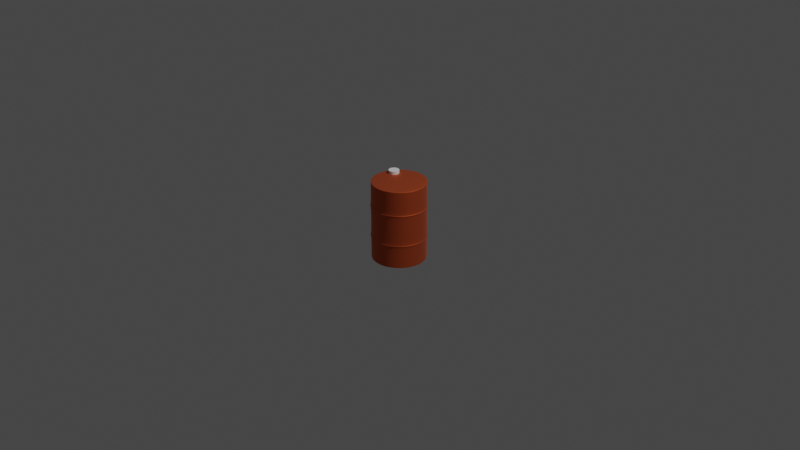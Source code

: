 # Source: NotSoExplosiveBarrel.blend  (saved by Blender 2.83.19; exported with 4.5.12 LTS)
import bpy
from mathutils import Matrix  # noqa: F401  (used for matrix-valued properties, if any)

bpy.ops.wm.read_factory_settings(use_empty=True)
scene = bpy.context.scene
scene.name = 'Scene'

# ---- collections
col_collection = bpy.data.collections.new('Collection'); scene.collection.children.link(col_collection)

# ---- materials (node trees are filled in below, after node groups)
mat_material = bpy.data.materials.new('Material')
mat_material.alpha_threshold = 0.0
mat_material.use_transparent_shadow = False
mat_material.line_color = (0.0, 0.0, 0.0, 1.0)

# ---- material node trees
mat_material.use_nodes = True; mat_material.node_tree.nodes.clear()
_N = mat_material.node_tree.nodes; _L = mat_material.node_tree.links
n0 = _N.new('ShaderNodeOutputMaterial'); n0.name = 'Material Output'; n0.location = (300, 300)
n1 = _N.new('ShaderNodeBsdfPrincipled'); n1.name = 'Principled BSDF'; n1.location = (10, 300)
n1.distribution = 'GGX'
n1.subsurface_method = 'BURLEY'
n1.inputs[0].default_value = (0.8, 0.1338, 0.03768, 1.0)
n1.inputs[1].default_value = 1.0
n1.inputs[2].default_value = 0.675
n1.inputs[3].default_value = 1.45
n1.inputs[13].default_value = 0.975
n1.inputs[20].default_value = 0.0
n1.inputs[24].default_value = 0.06
n1.inputs[27].default_value = (0.0, 0.0, 0.0, 1.0)
n1.inputs[28].default_value = 1.0
_L.new(n1.outputs[0], n0.inputs[0])
n0.is_active_output = True

# ---- world
world_world = bpy.data.worlds.new('World'); scene.world = world_world
world_world.use_nodes = True; world_world.node_tree.nodes.clear()
_N = world_world.node_tree.nodes; _L = world_world.node_tree.links
n0 = _N.new('ShaderNodeOutputWorld'); n0.name = 'World Output'; n0.location = (300, 300)
n1 = _N.new('ShaderNodeBackground'); n1.name = 'Background'; n1.location = (10, 300)
n1.inputs[0].default_value = (0.05088, 0.05088, 0.05088, 1.0)
_L.new(n1.outputs[0], n0.inputs[0])
n0.is_active_output = True
world_world.color = (0.05088, 0.05088, 0.05088)
world_world.use_sun_shadow = False
world_world.sun_shadow_jitter_overblur = 0.0

# ---- cameras
cam_camera = bpy.data.cameras.new('Camera')
cam_camera.clip_end = 100.0
cam_camera.ortho_scale = 7.314

# ---- lights
light_light = bpy.data.lights.new('Light', 'POINT')
light_light.transmission_factor = 0.0
light_light.energy = 1000.0
light_light.shadow_soft_size = 0.1
light_light.shadow_maximum_resolution = 0.006
light_light.use_absolute_resolution = True

# ---- meshes
me_cylinder = bpy.data.meshes.new('Cylinder')
me_cylinder.from_pydata([(0.0, 1.0, -1.0), (0.0, 1.0, 1.0), (0.1951, 0.9808, -1.0), (0.1951, 0.9808, 1.0), (0.3827, 0.9239, -1.0), (0.3827, 0.9239, 1.0), (0.5556, 0.8315, -1.0), (0.5556, 0.8315, 1.0), (0.7071, 0.7071, -1.0), (0.7071, 0.7071, 1.0), (0.8315, 0.5556, -1.0), (0.8315, 0.5556, 1.0), (0.9239, 0.3827, -1.0), (0.9239, 0.3827, 1.0), (0.9808, 0.1951, -1.0), (0.9808, 0.1951, 1.0), (1.0, 7.55e-08, -1.0), (1.0, 7.55e-08, 1.0), (0.9808, -0.1951, -1.0), (0.9808, -0.1951, 1.0), (0.9239, -0.3827, -1.0), (0.9239, -0.3827, 1.0), (0.8315, -0.5556, -1.0), (0.8315, -0.5556, 1.0), (0.7071, -0.7071, -1.0), (0.7071, -0.7071, 1.0), (0.5556, -0.8315, -1.0), (0.5556, -0.8315, 1.0), (0.3827, -0.9239, -1.0), (0.3827, -0.9239, 1.0), (0.1951, -0.9808, -1.0), (0.1951, -0.9808, 1.0), (-3.258e-07, -1.0, -1.0), (-3.258e-07, -1.0, 1.0), (-0.1951, -0.9808, -1.0), (-0.1951, -0.9808, 1.0), (-0.3827, -0.9239, -1.0), (-0.3827, -0.9239, 1.0), (-0.5556, -0.8315, -1.0), (-0.5556, -0.8315, 1.0), (-0.7071, -0.7071, -1.0), (-0.7071, -0.7071, 1.0), (-0.8315, -0.5556, -1.0), (-0.8315, -0.5556, 1.0), (-0.9239, -0.3827, -1.0), (-0.9239, -0.3827, 1.0), (-0.9808, -0.1951, -1.0), (-0.9808, -0.1951, 1.0), (-1.0, 9.656e-07, -1.0), (-1.0, 9.656e-07, 1.0), (-0.9808, 0.1951, -1.0), (-0.9808, 0.1951, 1.0), (-0.9239, 0.3827, -1.0), (-0.9239, 0.3827, 1.0), (-0.8315, 0.5556, -1.0), (-0.8315, 0.5556, 1.0), (-0.7071, 0.7071, -1.0), (-0.7071, 0.7071, 1.0), (-0.5556, 0.8315, -1.0), (-0.5556, 0.8315, 1.0), (-0.3827, 0.9239, -1.0), (-0.3827, 0.9239, 1.0), (-0.1951, 0.9808, -1.0), (-0.1951, 0.9808, 1.0), (0.0, 1.0, 0.9793), (0.1951, 0.9808, 0.9793), (0.3827, 0.9239, 0.9793), (0.5556, 0.8315, 0.9793), (0.7071, 0.7071, 0.9793), (0.8315, 0.5556, 0.9793), (0.9239, 0.3827, 0.9793), (0.9808, 0.1951, 0.9793), (1.0, 7.55e-08, 0.9793), (0.9808, -0.1951, 0.9793), (0.9239, -0.3827, 0.9793), (0.8315, -0.5556, 0.9793), (0.7071, -0.7071, 0.9793), (0.5556, -0.8315, 0.9793), (0.3827, -0.9239, 0.9793), (0.1951, -0.9808, 0.9793), (-3.258e-07, -1.0, 0.9793), (-0.1951, -0.9808, 0.9793), (-0.3827, -0.9239, 0.9793), (-0.5556, -0.8315, 0.9793), (-0.7071, -0.7071, 0.9793), (-0.8315, -0.5556, 0.9793), (-0.9239, -0.3827, 0.9793), (-0.9808, -0.1951, 0.9793), (-1.0, 9.656e-07, 0.9793), (-0.9808, 0.1951, 0.9793), (-0.9239, 0.3827, 0.9793), (-0.8315, 0.5556, 0.9793), (-0.7071, 0.7071, 0.9793), (-0.5556, 0.8315, 0.9793), (-0.3827, 0.9239, 0.9793), (-0.1951, 0.9808, 0.9793), (0.1951, 0.9808, -0.9665), (0.3827, 0.9239, -0.9665), (0.5556, 0.8315, -0.9665), (0.7071, 0.7071, -0.9665), (0.8315, 0.5556, -0.9665), (0.9239, 0.3827, -0.9665), (0.9808, 0.1951, -0.9665), (1.0, 7.55e-08, -0.9665), (0.9808, -0.1951, -0.9665), (0.9239, -0.3827, -0.9665), (0.8315, -0.5556, -0.9665), (0.7071, -0.7071, -0.9665), (0.5556, -0.8315, -0.9665), (0.3827, -0.9239, -0.9665), (0.1951, -0.9808, -0.9665), (-3.258e-07, -1.0, -0.9665), (-0.1951, -0.9808, -0.9665), (-0.3827, -0.9239, -0.9665), (-0.5556, -0.8315, -0.9665), (-0.7071, -0.7071, -0.9665), (-0.8315, -0.5556, -0.9665), (-0.9239, -0.3827, -0.9665), (-0.9808, -0.1951, -0.9665), (-1.0, 9.656e-07, -0.9665), (-0.9808, 0.1951, -0.9665), (-0.9239, 0.3827, -0.9665), (-0.8315, 0.5556, -0.9665), (-0.7071, 0.7071, -0.9665), (-0.5556, 0.8315, -0.9665), (-0.3827, 0.9239, -0.9665), (-0.1951, 0.9808, -0.9665), (0.0, 1.0, -0.9665), (0.0, 1.0, 0.9793), (0.1951, 0.9808, 0.9793), (0.3827, 0.9239, 0.9793), (0.5556, 0.8315, 0.9793), (0.7071, 0.7071, 0.9793), (0.8315, 0.5556, 0.9793), (0.9239, 0.3827, 0.9793), (0.9808, 0.1951, 0.9793), (1.0, 7.55e-08, 0.9793), (0.9808, -0.1951, 0.9793), (0.9239, -0.3827, 0.9793), (0.8315, -0.5556, 0.9793), (0.7071, -0.7071, 0.9793), (0.5556, -0.8315, 0.9793), (0.3827, -0.9239, 0.9793), (0.1951, -0.9808, 0.9793), (-3.258e-07, -1.0, 0.9793), (-0.1951, -0.9808, 0.9793), (-0.3827, -0.9239, 0.9793), (-0.5556, -0.8315, 0.9793), (-0.7071, -0.7071, 0.9793), (-0.8315, -0.5556, 0.9793), (-0.9239, -0.3827, 0.9793), (-0.9808, -0.1951, 0.9793), (-1.0, 9.656e-07, 0.9793), (-0.9808, 0.1951, 0.9793), (-0.9239, 0.3827, 0.9793), (-0.8315, 0.5556, 0.9793), (-0.7071, 0.7071, 0.9793), (-0.5556, 0.8315, 0.9793), (-0.3827, 0.9239, 0.9793), (-0.1951, 0.9808, 0.9793), (0.1951, 0.9808, -0.9665), (0.3827, 0.9239, -0.9665), (0.5556, 0.8315, -0.9665), (0.7071, 0.7071, -0.9665), (0.8315, 0.5556, -0.9665), (0.9239, 0.3827, -0.9665), (0.9808, 0.1951, -0.9665), (1.0, 7.55e-08, -0.9665), (0.9808, -0.1951, -0.9665), (0.9239, -0.3827, -0.9665), (0.8315, -0.5556, -0.9665), (0.7071, -0.7071, -0.9665), (0.5556, -0.8315, -0.9665), (0.3827, -0.9239, -0.9665), (0.1951, -0.9808, -0.9665), (-3.258e-07, -1.0, -0.9665), (-0.1951, -0.9808, -0.9665), (-0.3827, -0.9239, -0.9665), (-0.5556, -0.8315, -0.9665), (-0.7071, -0.7071, -0.9665), (-0.8315, -0.5556, -0.9665), (-0.9239, -0.3827, -0.9665), (-0.9808, -0.1951, -0.9665), (-1.0, 9.656e-07, -0.9665), (-0.9808, 0.1951, -0.9665), (-0.9239, 0.3827, -0.9665), (-0.8315, 0.5556, -0.9665), (-0.7071, 0.7071, -0.9665), (-0.5556, 0.8315, -0.9665), (-0.3827, 0.9239, -0.9665), (-0.1951, 0.9808, -0.9665), (0.0, 1.0, -0.9665), (0.0, 1.0, 0.3687), (0.1951, 0.9808, 0.3687), (0.3827, 0.9239, 0.3687), (0.5556, 0.8315, 0.3687), (0.7071, 0.7071, 0.3687), (0.8315, 0.5556, 0.3687), (0.9239, 0.3827, 0.3687), (0.9808, 0.1951, 0.3687), (1.0, 7.55e-08, 0.3687), (0.9808, -0.1951, 0.3687), (0.9239, -0.3827, 0.3687), (0.8315, -0.5556, 0.3687), (0.7071, -0.7071, 0.3687), (0.5556, -0.8315, 0.3687), (0.3827, -0.9239, 0.3687), (0.1951, -0.9808, 0.3687), (-3.258e-07, -1.0, 0.3687), (-0.1951, -0.9808, 0.3687), (-0.3827, -0.9239, 0.3687), (-0.5556, -0.8315, 0.3687), (-0.7071, -0.7071, 0.3687), (-0.8315, -0.5556, 0.3687), (-0.9239, -0.3827, 0.3687), (-0.9808, -0.1951, 0.3687), (-1.0, 9.656e-07, 0.3687), (-0.9808, 0.1951, 0.3687), (-0.9239, 0.3827, 0.3687), (-0.8315, 0.5556, 0.3687), (-0.7071, 0.7071, 0.3687), (-0.5556, 0.8315, 0.3687), (-0.3827, 0.9239, 0.3687), (-0.1951, 0.9808, 0.3687), (0.1951, 0.9808, -0.4203), (0.3827, 0.9239, -0.4203), (0.5556, 0.8315, -0.4203), (0.7071, 0.7071, -0.4203), (0.8315, 0.5556, -0.4203), (0.9239, 0.3827, -0.4203), (0.9808, 0.1951, -0.4203), (1.0, 7.55e-08, -0.4203), (0.9808, -0.1951, -0.4203), (0.9239, -0.3827, -0.4203), (0.8315, -0.5556, -0.4203), (0.7071, -0.7071, -0.4203), (0.5556, -0.8315, -0.4203), (0.3827, -0.9239, -0.4203), (0.1951, -0.9808, -0.4203), (-3.258e-07, -1.0, -0.4203), (-0.1951, -0.9808, -0.4203), (-0.3827, -0.9239, -0.4203), (-0.5556, -0.8315, -0.4203), (-0.7071, -0.7071, -0.4203), (-0.8315, -0.5556, -0.4203), (-0.9239, -0.3827, -0.4203), (-0.9808, -0.1951, -0.4203), (-1.0, 9.656e-07, -0.4203), (-0.9808, 0.1951, -0.4203), (-0.9239, 0.3827, -0.4203), (-0.8315, 0.5556, -0.4203), (-0.7071, 0.7071, -0.4203), (-0.5556, 0.8315, -0.4203), (-0.3827, 0.9239, -0.4203), (-0.1951, 0.9808, -0.4203), (0.0, 1.0, -0.4203), (0.0, 1.0, 0.3884), (0.1951, 0.9808, 0.3884), (0.3827, 0.9239, 0.3884), (0.5556, 0.8315, 0.3884), (0.7071, 0.7071, 0.3884), (0.8315, 0.5556, 0.3884), (0.9239, 0.3827, 0.3884), (0.9808, 0.1951, 0.3884), (1.0, 7.55e-08, 0.3884), (0.9808, -0.1951, 0.3884), (0.9239, -0.3827, 0.3884), (0.8315, -0.5556, 0.3884), (0.7071, -0.7071, 0.3884), (0.5556, -0.8315, 0.3884), (0.3827, -0.9239, 0.3884), (0.1951, -0.9808, 0.3884), (-3.258e-07, -1.0, 0.3884), (-0.1951, -0.9808, 0.3884), (-0.3827, -0.9239, 0.3884), (-0.5556, -0.8315, 0.3884), (-0.7071, -0.7071, 0.3884), (-0.8315, -0.5556, 0.3884), (-0.9239, -0.3827, 0.3884), (-0.9808, -0.1951, 0.3884), (-1.0, 9.656e-07, 0.3884), (-0.9808, 0.1951, 0.3884), (-0.9239, 0.3827, 0.3884), (-0.8315, 0.5556, 0.3884), (-0.7071, 0.7071, 0.3884), (-0.5556, 0.8315, 0.3884), (-0.3827, 0.9239, 0.3884), (-0.1951, 0.9808, 0.3884), (0.0, 1.0, -0.3923), (0.1951, 0.9808, -0.3923), (0.3827, 0.9239, -0.3923), (0.5556, 0.8315, -0.3923), (0.7071, 0.7071, -0.3923), (0.8315, 0.5556, -0.3923), (0.9239, 0.3827, -0.3923), (0.9808, 0.1951, -0.3923), (1.0, 7.55e-08, -0.3923), (0.9808, -0.1951, -0.3923), (0.9239, -0.3827, -0.3923), (0.8315, -0.5556, -0.3923), (0.7071, -0.7071, -0.3923), (0.5556, -0.8315, -0.3923), (0.3827, -0.9239, -0.3923), (0.1951, -0.9808, -0.3923), (-3.258e-07, -1.0, -0.3923), (-0.1951, -0.9808, -0.3923), (-0.3827, -0.9239, -0.3923), (-0.5556, -0.8315, -0.3923), (-0.7071, -0.7071, -0.3923), (-0.8315, -0.5556, -0.3923), (-0.9239, -0.3827, -0.3923), (-0.9808, -0.1951, -0.3923), (-1.0, 9.656e-07, -0.3923), (-0.9808, 0.1951, -0.3923), (-0.9239, 0.3827, -0.3923), (-0.8315, 0.5556, -0.3923), (-0.7071, 0.7071, -0.3923), (-0.5556, 0.8315, -0.3923), (-0.3827, 0.9239, -0.3923), (-0.1951, 0.9808, -0.3923), (0.2, 1.006, -0.3919), (0.2, 1.006, -0.4206), (0.3923, 0.9472, -0.3919), (0.3923, 0.9472, -0.4206), (0.5696, 0.8524, -0.3919), (0.5696, 0.8524, -0.4206), (0.7249, 0.7249, -0.3919), (0.7249, 0.7249, -0.4206), (0.8524, 0.5696, -0.3919), (0.8524, 0.5696, -0.4206), (0.9472, 0.3923, -0.3919), (0.9472, 0.3923, -0.4206), (1.006, 0.2, -0.3919), (1.006, 0.2, -0.4206), (1.025, 6.984e-08, -0.3919), (1.025, 6.984e-08, -0.4206), (1.006, -0.2, -0.3919), (1.006, -0.2, -0.4206), (0.9472, -0.3923, -0.3919), (0.9472, -0.3923, -0.4206), (0.8524, -0.5696, -0.3919), (0.8524, -0.5696, -0.4206), (0.7249, -0.7249, -0.3919), (0.7249, -0.7249, -0.4206), (0.5696, -0.8524, -0.3919), (0.5696, -0.8524, -0.4206), (0.3923, -0.9472, -0.3919), (0.3923, -0.9472, -0.4206), (0.2, -1.006, -0.3919), (0.2, -1.006, -0.4206), (-3.353e-07, -1.025, -0.3919), (-3.353e-07, -1.025, -0.4206), (-0.2, -1.006, -0.3919), (-0.2, -1.006, -0.4206), (-0.3923, -0.9472, -0.3919), (-0.3923, -0.9472, -0.4206), (-0.5696, -0.8524, -0.3919), (-0.5696, -0.8524, -0.4206), (-0.7249, -0.7249, -0.3919), (-0.7249, -0.7249, -0.4206), (-0.8524, -0.5696, -0.3919), (-0.8524, -0.5696, -0.4206), (-0.9472, -0.3923, -0.3919), (-0.9472, -0.3923, -0.4206), (-1.006, -0.2, -0.3919), (-1.006, -0.2, -0.4206), (-1.025, 9.824e-07, -0.3919), (-1.025, 9.824e-07, -0.4206), (-1.006, 0.2, -0.3919), (-1.006, 0.2, -0.4206), (-0.9472, 0.3923, -0.3919), (-0.9472, 0.3923, -0.4206), (-0.8524, 0.5696, -0.3919), (-0.8524, 0.5696, -0.4206), (-0.7249, 0.7249, -0.3919), (-0.7249, 0.7249, -0.4206), (-0.5696, 0.8524, -0.3919), (-0.5696, 0.8524, -0.4206), (-0.3923, 0.9472, -0.3919), (-0.3923, 0.9472, -0.4206), (-0.2, 1.006, -0.3919), (-0.2, 1.006, -0.4206), (-1.232e-09, 1.025, -0.4206), (-1.232e-09, 1.025, -0.3919), (0.1996, 1.004, 0.3886), (0.1996, 1.004, 0.3685), (0.3916, 0.9454, 0.3886), (0.3916, 0.9454, 0.3685), (0.5685, 0.8509, 0.3886), (0.5685, 0.8509, 0.3685), (0.7236, 0.7236, 0.3886), (0.7236, 0.7236, 0.3685), (0.8509, 0.5685, 0.3886), (0.8509, 0.5685, 0.3685), (0.9454, 0.3916, 0.3886), (0.9454, 0.3916, 0.3685), (1.004, 0.1996, 0.3886), (1.004, 0.1996, 0.3685), (1.023, 7.027e-08, 0.3886), (1.023, 7.027e-08, 0.3685), (1.004, -0.1996, 0.3886), (1.004, -0.1996, 0.3685), (0.9454, -0.3916, 0.3886), (0.9454, -0.3916, 0.3685), (0.8509, -0.5685, 0.3886), (0.8509, -0.5685, 0.3685), (0.7236, -0.7236, 0.3886), (0.7236, -0.7236, 0.3685), (0.5685, -0.8509, 0.3886), (0.5685, -0.8509, 0.3685), (0.3916, -0.9454, 0.3886), (0.3916, -0.9454, 0.3685), (0.1996, -1.004, 0.3886), (0.1996, -1.004, 0.3685), (-3.346e-07, -1.023, 0.3886), (-3.346e-07, -1.023, 0.3685), (-0.1996, -1.004, 0.3886), (-0.1996, -1.004, 0.3685), (-0.3916, -0.9454, 0.3886), (-0.3916, -0.9454, 0.3685), (-0.5685, -0.8509, 0.3886), (-0.5685, -0.8509, 0.3685), (-0.7236, -0.7236, 0.3886), (-0.7236, -0.7236, 0.3685), (-0.8509, -0.5685, 0.3886), (-0.8509, -0.5685, 0.3685), (-0.9454, -0.3916, 0.3886), (-0.9454, -0.3916, 0.3685), (-1.004, -0.1996, 0.3886), (-1.004, -0.1996, 0.3685), (-1.023, 9.811e-07, 0.3886), (-1.023, 9.811e-07, 0.3685), (-1.004, 0.1996, 0.3886), (-1.004, 0.1996, 0.3685), (-0.9454, 0.3916, 0.3886), (-0.9454, 0.3916, 0.3685), (-0.8509, 0.5685, 0.3886), (-0.8509, 0.5685, 0.3685), (-0.7236, 0.7236, 0.3886), (-0.7236, 0.7236, 0.3685), (-0.5685, 0.8509, 0.3886), (-0.5685, 0.8509, 0.3685), (-0.3916, 0.9454, 0.3886), (-0.3916, 0.9454, 0.3685), (-0.1996, 1.004, 0.3886), (-0.1996, 1.004, 0.3685), (-1.14e-09, 1.023, 0.3685), (-1.14e-09, 1.023, 0.3886)], [], [(64, 1, 3, 65), (65, 3, 5, 66), (66, 5, 7, 67), (67, 7, 9, 68), (68, 9, 11, 69), (69, 11, 13, 70), (70, 13, 15, 71), (71, 15, 17, 72), (72, 17, 19, 73), (73, 19, 21, 74), (74, 21, 23, 75), (75, 23, 25, 76), (76, 25, 27, 77), (77, 27, 29, 78), (78, 29, 31, 79), (79, 31, 33, 80), (80, 33, 35, 81), (81, 35, 37, 82), (82, 37, 39, 83), (83, 39, 41, 84), (84, 41, 43, 85), (85, 43, 45, 86), (86, 45, 47, 87), (87, 47, 49, 88), (88, 49, 51, 89), (89, 51, 53, 90), (90, 53, 55, 91), (91, 55, 57, 92), (92, 57, 59, 93), (93, 59, 61, 94), (3, 1, 63, 61, 59, 57, 55, 53, 51, 49, 47, 45, 43, 41, 39, 37, 35, 33, 31, 29, 27, 25, 23, 21, 19, 17, 15, 13, 11, 9, 7, 5), (94, 61, 63, 95), (95, 63, 1, 64), (0, 2, 4, 6, 8, 10, 12, 14, 16, 18, 20, 22, 24, 26, 28, 30, 32, 34, 36, 38, 40, 42, 44, 46, 48, 50, 52, 54, 56, 58, 60, 62), (159, 95, 64, 128), (158, 94, 95, 159), (157, 93, 94, 158), (156, 92, 93, 157), (155, 91, 92, 156), (154, 90, 91, 155), (153, 89, 90, 154), (152, 88, 89, 153), (151, 87, 88, 152), (150, 86, 87, 151), (149, 85, 86, 150), (148, 84, 85, 149), (147, 83, 84, 148), (146, 82, 83, 147), (145, 81, 82, 146), (144, 80, 81, 145), (143, 79, 80, 144), (142, 78, 79, 143), (141, 77, 78, 142), (140, 76, 77, 141), (139, 75, 76, 140), (138, 74, 75, 139), (137, 73, 74, 138), (136, 72, 73, 137), (135, 71, 72, 136), (134, 70, 71, 135), (133, 69, 70, 134), (132, 68, 69, 133), (131, 67, 68, 132), (130, 66, 67, 131), (129, 65, 66, 130), (128, 64, 65, 129), (0, 127, 96, 2), (2, 96, 97, 4), (4, 97, 98, 6), (6, 98, 99, 8), (8, 99, 100, 10), (10, 100, 101, 12), (12, 101, 102, 14), (14, 102, 103, 16), (16, 103, 104, 18), (18, 104, 105, 20), (20, 105, 106, 22), (22, 106, 107, 24), (24, 107, 108, 26), (26, 108, 109, 28), (28, 109, 110, 30), (30, 110, 111, 32), (32, 111, 112, 34), (34, 112, 113, 36), (36, 113, 114, 38), (38, 114, 115, 40), (40, 115, 116, 42), (42, 116, 117, 44), (44, 117, 118, 46), (46, 118, 119, 48), (48, 119, 120, 50), (50, 120, 121, 52), (52, 121, 122, 54), (54, 122, 123, 56), (56, 123, 124, 58), (58, 124, 125, 60), (60, 125, 126, 62), (62, 126, 127, 0), (256, 128, 129, 257), (257, 129, 130, 258), (258, 130, 131, 259), (259, 131, 132, 260), (260, 132, 133, 261), (261, 133, 134, 262), (262, 134, 135, 263), (263, 135, 136, 264), (264, 136, 137, 265), (265, 137, 138, 266), (266, 138, 139, 267), (267, 139, 140, 268), (268, 140, 141, 269), (269, 141, 142, 270), (270, 142, 143, 271), (271, 143, 144, 272), (272, 144, 145, 273), (273, 145, 146, 274), (274, 146, 147, 275), (275, 147, 148, 276), (276, 148, 149, 277), (277, 149, 150, 278), (278, 150, 151, 279), (279, 151, 152, 280), (280, 152, 153, 281), (281, 153, 154, 282), (282, 154, 155, 283), (283, 155, 156, 284), (284, 156, 157, 285), (285, 157, 158, 286), (286, 158, 159, 287), (287, 159, 128, 256), (126, 190, 191, 127), (125, 189, 190, 126), (124, 188, 189, 125), (123, 187, 188, 124), (122, 186, 187, 123), (121, 185, 186, 122), (120, 184, 185, 121), (119, 183, 184, 120), (118, 182, 183, 119), (117, 181, 182, 118), (116, 180, 181, 117), (115, 179, 180, 116), (114, 178, 179, 115), (113, 177, 178, 114), (112, 176, 177, 113), (111, 175, 176, 112), (110, 174, 175, 111), (109, 173, 174, 110), (108, 172, 173, 109), (107, 171, 172, 108), (106, 170, 171, 107), (105, 169, 170, 106), (104, 168, 169, 105), (103, 167, 168, 104), (102, 166, 167, 103), (101, 165, 166, 102), (100, 164, 165, 101), (99, 163, 164, 100), (98, 162, 163, 99), (97, 161, 162, 98), (96, 160, 161, 97), (127, 191, 160, 96), (319, 223, 192, 288), (318, 222, 223, 319), (317, 221, 222, 318), (316, 220, 221, 317), (315, 219, 220, 316), (314, 218, 219, 315), (313, 217, 218, 314), (312, 216, 217, 313), (311, 215, 216, 312), (310, 214, 215, 311), (309, 213, 214, 310), (308, 212, 213, 309), (307, 211, 212, 308), (306, 210, 211, 307), (305, 209, 210, 306), (304, 208, 209, 305), (303, 207, 208, 304), (302, 206, 207, 303), (301, 205, 206, 302), (300, 204, 205, 301), (299, 203, 204, 300), (298, 202, 203, 299), (297, 201, 202, 298), (296, 200, 201, 297), (295, 199, 200, 296), (294, 198, 199, 295), (293, 197, 198, 294), (292, 196, 197, 293), (291, 195, 196, 292), (290, 194, 195, 291), (289, 193, 194, 290), (288, 192, 193, 289), (191, 255, 224, 160), (160, 224, 225, 161), (161, 225, 226, 162), (162, 226, 227, 163), (163, 227, 228, 164), (164, 228, 229, 165), (165, 229, 230, 166), (166, 230, 231, 167), (167, 231, 232, 168), (168, 232, 233, 169), (169, 233, 234, 170), (170, 234, 235, 171), (171, 235, 236, 172), (172, 236, 237, 173), (173, 237, 238, 174), (174, 238, 239, 175), (175, 239, 240, 176), (176, 240, 241, 177), (177, 241, 242, 178), (178, 242, 243, 179), (179, 243, 244, 180), (180, 244, 245, 181), (181, 245, 246, 182), (182, 246, 247, 183), (183, 247, 248, 184), (184, 248, 249, 185), (185, 249, 250, 186), (186, 250, 251, 187), (187, 251, 252, 188), (188, 252, 253, 189), (189, 253, 254, 190), (190, 254, 255, 191), (256, 257, 384, 447), (283, 284, 438, 436), (223, 222, 443, 445), (197, 196, 391, 393), (257, 258, 386, 384), (284, 285, 440, 438), (192, 223, 445, 446), (198, 197, 393, 395), (258, 259, 388, 386), (285, 286, 442, 440), (199, 198, 395, 397), (259, 260, 390, 388), (286, 287, 444, 442), (200, 199, 397, 399), (260, 261, 392, 390), (287, 256, 447, 444), (201, 200, 399, 401), (261, 262, 394, 392), (202, 201, 401, 403), (262, 263, 396, 394), (203, 202, 403, 405), (263, 264, 398, 396), (204, 203, 405, 407), (264, 265, 400, 398), (205, 204, 407, 409), (265, 266, 402, 400), (206, 205, 409, 411), (266, 267, 404, 402), (207, 206, 411, 413), (267, 268, 406, 404), (208, 207, 413, 415), (268, 269, 408, 406), (311, 312, 366, 364), (243, 242, 357, 359), (310, 311, 364, 362), (242, 241, 355, 357), (309, 310, 362, 360), (241, 240, 353, 355), (308, 309, 360, 358), (240, 239, 351, 353), (307, 308, 358, 356), (239, 238, 349, 351), (306, 307, 356, 354), (238, 237, 347, 349), (305, 306, 354, 352), (304, 305, 352, 350), (237, 236, 345, 347), (303, 304, 350, 348), (236, 235, 343, 345), (302, 303, 348, 346), (235, 234, 341, 343), (301, 302, 346, 344), (234, 233, 339, 341), (300, 301, 344, 342), (233, 232, 337, 339), (299, 300, 342, 340), (232, 231, 335, 337), (298, 299, 340, 338), (231, 230, 333, 335), (297, 298, 338, 336), (230, 229, 331, 333), (296, 297, 336, 334), (229, 228, 329, 331), (255, 254, 381, 382), (382, 383, 320, 321), (321, 320, 322, 323), (323, 322, 324, 325), (325, 324, 326, 327), (327, 326, 328, 329), (329, 328, 330, 331), (331, 330, 332, 333), (333, 332, 334, 335), (335, 334, 336, 337), (337, 336, 338, 339), (339, 338, 340, 341), (341, 340, 342, 343), (343, 342, 344, 345), (345, 344, 346, 347), (347, 346, 348, 349), (349, 348, 350, 351), (351, 350, 352, 353), (353, 352, 354, 355), (355, 354, 356, 357), (357, 356, 358, 359), (359, 358, 360, 361), (361, 360, 362, 363), (363, 362, 364, 365), (365, 364, 366, 367), (367, 366, 368, 369), (369, 368, 370, 371), (371, 370, 372, 373), (373, 372, 374, 375), (375, 374, 376, 377), (377, 376, 378, 379), (379, 378, 380, 381), (381, 380, 383, 382), (244, 243, 359, 361), (312, 313, 368, 366), (245, 244, 361, 363), (313, 314, 370, 368), (246, 245, 363, 365), (314, 315, 372, 370), (247, 246, 365, 367), (288, 289, 320, 383), (315, 316, 374, 372), (248, 247, 367, 369), (289, 290, 322, 320), (316, 317, 376, 374), (249, 248, 369, 371), (290, 291, 324, 322), (317, 318, 378, 376), (250, 249, 371, 373), (291, 292, 326, 324), (224, 255, 382, 321), (318, 319, 380, 378), (251, 250, 373, 375), (292, 293, 328, 326), (225, 224, 321, 323), (319, 288, 383, 380), (252, 251, 375, 377), (293, 294, 330, 328), (226, 225, 323, 325), (253, 252, 377, 379), (227, 226, 325, 327), (294, 295, 332, 330), (254, 253, 379, 381), (228, 227, 327, 329), (295, 296, 334, 332), (445, 444, 447, 446), (443, 442, 444, 445), (441, 440, 442, 443), (439, 438, 440, 441), (437, 436, 438, 439), (435, 434, 436, 437), (433, 432, 434, 435), (431, 430, 432, 433), (429, 428, 430, 431), (427, 426, 428, 429), (425, 424, 426, 427), (423, 422, 424, 425), (421, 420, 422, 423), (419, 418, 420, 421), (417, 416, 418, 419), (415, 414, 416, 417), (413, 412, 414, 415), (411, 410, 412, 413), (409, 408, 410, 411), (407, 406, 408, 409), (405, 404, 406, 407), (403, 402, 404, 405), (401, 400, 402, 403), (399, 398, 400, 401), (397, 396, 398, 399), (395, 394, 396, 397), (393, 392, 394, 395), (391, 390, 392, 393), (389, 388, 390, 391), (387, 386, 388, 389), (385, 384, 386, 387), (446, 447, 384, 385), (196, 195, 389, 391), (222, 221, 441, 443), (282, 283, 436, 434), (195, 194, 387, 389), (221, 220, 439, 441), (281, 282, 434, 432), (194, 193, 385, 387), (220, 219, 437, 439), (280, 281, 432, 430), (193, 192, 446, 385), (219, 218, 435, 437), (279, 280, 430, 428), (218, 217, 433, 435), (278, 279, 428, 426), (217, 216, 431, 433), (277, 278, 426, 424), (216, 215, 429, 431), (276, 277, 424, 422), (215, 214, 427, 429), (275, 276, 422, 420), (214, 213, 425, 427), (274, 275, 420, 418), (273, 274, 418, 416), (213, 212, 423, 425), (272, 273, 416, 414), (212, 211, 421, 423), (271, 272, 414, 412), (211, 210, 419, 421), (210, 209, 417, 419), (270, 271, 412, 410), (209, 208, 415, 417), (269, 270, 410, 408)])
_uv = me_cylinder.uv_layers.new(name='UVMap')
_uv.uv.foreach_set('vector', [1.0, 0.9948, 1.0, 1.0, 0.9688, 1.0, 0.9688, 0.9948, 0.9688, 0.9948, 0.9688, 1.0, 0.9375, 1.0, 0.9375, 0.9948, 0.9375, 0.9948, 0.9375, 1.0, 0.9062, 1.0, 0.9062, 0.9948, 0.9062, 0.9948, 0.9062, 1.0, 0.875, 1.0, 0.875, 0.9948, 0.875, 0.9948, 0.875, 1.0, 0.8438, 1.0, 0.8438, 0.9948, 0.8438, 0.9948, 0.8438, 1.0, 0.8125, 1.0, 0.8125, 0.9948, 0.8125, 0.9948, 0.8125, 1.0, 0.7812, 1.0, 0.7812, 0.9948, 0.7812, 0.9948, 0.7812, 1.0, 0.75, 1.0, 0.75, 0.9948, 0.75, 0.9948, 0.75, 1.0, 0.7188, 1.0, 0.7188, 0.9948, 0.7188, 0.9948, 0.7188, 1.0, 0.6875, 1.0, 0.6875, 0.9948, 0.6875, 0.9948, 0.6875, 1.0, 0.6562, 1.0, 0.6562, 0.9948, 0.6562, 0.9948, 0.6562, 1.0, 0.625, 1.0, 0.625, 0.9948, 0.625, 0.9948, 0.625, 1.0, 0.5938, 1.0, 0.5938, 0.9948, 0.5938, 0.9948, 0.5938, 1.0, 0.5625, 1.0, 0.5625, 0.9948, 0.5625, 0.9948, 0.5625, 1.0, 0.5312, 1.0, 0.5312, 0.9948, 0.5312, 0.9948, 0.5312, 1.0, 0.5, 1.0, 0.5, 0.9948, 0.5, 0.9948, 0.5, 1.0, 0.4688, 1.0, 0.4688, 0.9948, 0.4688, 0.9948, 0.4688, 1.0, 0.4375, 1.0, 0.4375, 0.9948, 0.4375, 0.9948, 0.4375, 1.0, 0.4062, 1.0, 0.4062, 0.9948, 0.4062, 0.9948, 0.4062, 1.0, 0.375, 1.0, 0.375, 0.9948, 0.375, 0.9948, 0.375, 1.0, 0.3438, 1.0, 0.3438, 0.9948, 0.3438, 0.9948, 0.3438, 1.0, 0.3125, 1.0, 0.3125, 0.9948, 0.3125, 0.9948, 0.3125, 1.0, 0.2812, 1.0, 0.2812, 0.9948, 0.2812, 0.9948, 0.2812, 1.0, 0.25, 1.0, 0.25, 0.9948, 0.25, 0.9948, 0.25, 1.0, 0.2188, 1.0, 0.2188, 0.9948, 0.2188, 0.9948, 0.2188, 1.0, 0.1875, 1.0, 0.1875, 0.9948, 0.1875, 0.9948, 0.1875, 1.0, 0.1562, 1.0, 0.1562, 0.9948, 0.1562, 0.9948, 0.1562, 1.0, 0.125, 1.0, 0.125, 0.9948, 0.125, 0.9948, 0.125, 1.0, 0.09375, 1.0, 0.09375, 0.9948, 0.09375, 0.9948, 0.09375, 1.0, 0.0625, 1.0, 0.0625, 0.9948, 0.2968, 0.4854, 0.25, 0.49, 0.2032, 0.4854, 0.1582, 0.4717, 0.1167, 0.4496, 0.08029, 0.4197, 0.05045, 0.3833, 0.02827, 0.3418, 0.01461, 0.2968, 0.01, 0.25, 0.01461, 0.2032, 0.02827, 0.1582, 0.05045, 0.1167, 0.08029, 0.08029, 0.1167, 0.05045, 0.1582, 0.02827, 0.2032, 0.01461, 0.25, 0.01, 0.2968, 0.01461, 0.3418, 0.02827, 0.3833, 0.05045, 0.4197, 0.08029, 0.4496, 0.1167, 0.4717, 0.1582, 0.4854, 0.2032, 0.49, 0.25, 0.4854, 0.2968, 0.4717, 0.3418, 0.4496, 0.3833, 0.4197, 0.4197, 0.3833, 0.4496, 0.3418, 0.4717, 0.0625, 0.9948, 0.0625, 1.0, 0.03125, 1.0, 0.03125, 0.9948, 0.03125, 0.9948, 0.03125, 1.0, 0.0, 1.0, 0.0, 0.9948, 0.75, 0.49, 0.7968, 0.4854, 0.8418, 0.4717, 0.8833, 0.4496, 0.9197, 0.4197, 0.9496, 0.3833, 0.9717, 0.3418, 0.9854, 0.2968, 0.99, 0.25, 0.9854, 0.2032, 0.9717, 0.1582, 0.9496, 0.1167, 0.9197, 0.08029, 0.8833, 0.05045, 0.8418, 0.02827, 0.7968, 0.01461, 0.75, 0.01, 0.7032, 0.01461, 0.6582, 0.02827, 0.6167, 0.05045, 0.5803, 0.08029, 0.5504, 0.1167, 0.5283, 0.1582, 0.5146, 0.2032, 0.51, 0.25, 0.5146, 0.2968, 0.5283, 0.3418, 0.5504, 0.3833, 0.5803, 0.4197, 0.6167, 0.4496, 0.6582, 0.4717, 0.7032, 0.4854, 0.03125, 0.9948, 0.03125, 0.9948, 0.0, 0.9948, 0.0, 0.9948, 0.0625, 0.9948, 0.0625, 0.9948, 0.03125, 0.9948, 0.03125, 0.9948, 0.09375, 0.9948, 0.09375, 0.9948, 0.0625, 0.9948, 0.0625, 0.9948, 0.125, 0.9948, 0.125, 0.9948, 0.09375, 0.9948, 0.09375, 0.9948, 0.1562, 0.9948, 0.1562, 0.9948, 0.125, 0.9948, 0.125, 0.9948, 0.1875, 0.9948, 0.1875, 0.9948, 0.1562, 0.9948, 0.1562, 0.9948, 0.2187, 0.9948, 0.2188, 0.9948, 0.1875, 0.9948, 0.1875, 0.9948, 0.25, 0.9948, 0.25, 0.9948, 0.2188, 0.9948, 0.2187, 0.9948, 0.2812, 0.9948, 0.2812, 0.9948, 0.25, 0.9948, 0.25, 0.9948, 0.3125, 0.9948, 0.3125, 0.9948, 0.2812, 0.9948, 0.2812, 0.9948, 0.3438, 0.9948, 0.3438, 0.9948, 0.3125, 0.9948, 0.3125, 0.9948, 0.375, 0.9948, 0.375, 0.9948, 0.3438, 0.9948, 0.3438, 0.9948, 0.4062, 0.9948, 0.4062, 0.9948, 0.375, 0.9948, 0.375, 0.9948, 0.4375, 0.9948, 0.4375, 0.9948, 0.4062, 0.9948, 0.4062, 0.9948, 0.4688, 0.9948, 0.4688, 0.9948, 0.4375, 0.9948, 0.4375, 0.9948, 0.5, 0.9948, 0.5, 0.9948, 0.4688, 0.9948, 0.4688, 0.9948, 0.5312, 0.9948, 0.5312, 0.9948, 0.5, 0.9948, 0.5, 0.9948, 0.5625, 0.9948, 0.5625, 0.9948, 0.5312, 0.9948, 0.5312, 0.9948, 0.5938, 0.9948, 0.5938, 0.9948, 0.5625, 0.9948, 0.5625, 0.9948, 0.625, 0.9948, 0.625, 0.9948, 0.5938, 0.9948, 0.5938, 0.9948, 0.6562, 0.9948, 0.6562, 0.9948, 0.625, 0.9948, 0.625, 0.9948, 0.6875, 0.9948, 0.6875, 0.9948, 0.6562, 0.9948, 0.6562, 0.9948, 0.7188, 0.9948, 0.7188, 0.9948, 0.6875, 0.9948, 0.6875, 0.9948, 0.75, 0.9948, 0.75, 0.9948, 0.7188, 0.9948, 0.7188, 0.9948, 0.7813, 0.9948, 0.7812, 0.9948, 0.75, 0.9948, 0.75, 0.9948, 0.8125, 0.9948, 0.8125, 0.9948, 0.7812, 0.9948, 0.7813, 0.9948, 0.8438, 0.9948, 0.8438, 0.9948, 0.8125, 0.9948, 0.8125, 0.9948, 0.875, 0.9948, 0.875, 0.9948, 0.8438, 0.9948, 0.8438, 0.9948, 0.9062, 0.9948, 0.9062, 0.9948, 0.875, 0.9948, 0.875, 0.9948, 0.9375, 0.9948, 0.9375, 0.9948, 0.9062, 0.9948, 0.9062, 0.9948, 0.9688, 0.9948, 0.9688, 0.9948, 0.9375, 0.9948, 0.9375, 0.9948, 1.0, 0.9948, 1.0, 0.9948, 0.9688, 0.9948, 0.9688, 0.9948, 1.0, 0.5, 1.0, 0.5084, 0.9688, 0.5084, 0.9688, 0.5, 0.9688, 0.5, 0.9688, 0.5084, 0.9375, 0.5084, 0.9375, 0.5, 0.9375, 0.5, 0.9375, 0.5084, 0.9062, 0.5084, 0.9062, 0.5, 0.9062, 0.5, 0.9062, 0.5084, 0.875, 0.5084, 0.875, 0.5, 0.875, 0.5, 0.875, 0.5084, 0.8438, 0.5084, 0.8438, 0.5, 0.8438, 0.5, 0.8438, 0.5084, 0.8125, 0.5084, 0.8125, 0.5, 0.8125, 0.5, 0.8125, 0.5084, 0.7812, 0.5084, 0.7812, 0.5, 0.7812, 0.5, 0.7812, 0.5084, 0.75, 0.5084, 0.75, 0.5, 0.75, 0.5, 0.75, 0.5084, 0.7188, 0.5084, 0.7188, 0.5, 0.7188, 0.5, 0.7188, 0.5084, 0.6875, 0.5084, 0.6875, 0.5, 0.6875, 0.5, 0.6875, 0.5084, 0.6562, 0.5084, 0.6562, 0.5, 0.6562, 0.5, 0.6562, 0.5084, 0.625, 0.5084, 0.625, 0.5, 0.625, 0.5, 0.625, 0.5084, 0.5938, 0.5084, 0.5938, 0.5, 0.5938, 0.5, 0.5938, 0.5084, 0.5625, 0.5084, 0.5625, 0.5, 0.5625, 0.5, 0.5625, 0.5084, 0.5312, 0.5084, 0.5312, 0.5, 0.5312, 0.5, 0.5312, 0.5084, 0.5, 0.5084, 0.5, 0.5, 0.5, 0.5, 0.5, 0.5084, 0.4688, 0.5084, 0.4688, 0.5, 0.4688, 0.5, 0.4688, 0.5084, 0.4375, 0.5084, 0.4375, 0.5, 0.4375, 0.5, 0.4375, 0.5084, 0.4062, 0.5084, 0.4062, 0.5, 0.4062, 0.5, 0.4062, 0.5084, 0.375, 0.5084, 0.375, 0.5, 0.375, 0.5, 0.375, 0.5084, 0.3438, 0.5084, 0.3438, 0.5, 0.3438, 0.5, 0.3438, 0.5084, 0.3125, 0.5084, 0.3125, 0.5, 0.3125, 0.5, 0.3125, 0.5084, 0.2812, 0.5084, 0.2812, 0.5, 0.2812, 0.5, 0.2812, 0.5084, 0.25, 0.5084, 0.25, 0.5, 0.25, 0.5, 0.25, 0.5084, 0.2188, 0.5084, 0.2188, 0.5, 0.2188, 0.5, 0.2188, 0.5084, 0.1875, 0.5084, 0.1875, 0.5, 0.1875, 0.5, 0.1875, 0.5084, 0.1562, 0.5084, 0.1562, 0.5, 0.1562, 0.5, 0.1562, 0.5084, 0.125, 0.5084, 0.125, 0.5, 0.125, 0.5, 0.125, 0.5084, 0.09375, 0.5084, 0.09375, 0.5, 0.09375, 0.5, 0.09375, 0.5084, 0.0625, 0.5084, 0.0625, 0.5, 0.0625, 0.5, 0.0625, 0.5084, 0.03125, 0.5084, 0.03125, 0.5, 0.03125, 0.5, 0.03125, 0.5084, 0.0, 0.5084, 0.0, 0.5, 1.0, 0.8471, 1.0, 0.9948, 0.9688, 0.9948, 0.9688, 0.8471, 0.9688, 0.8471, 0.9688, 0.9948, 0.9375, 0.9948, 0.9375, 0.8471, 0.9375, 0.8471, 0.9375, 0.9948, 0.9062, 0.9948, 0.9062, 0.8471, 0.9062, 0.8471, 0.9062, 0.9948, 0.875, 0.9948, 0.875, 0.8471, 0.875, 0.8471, 0.875, 0.9948, 0.8438, 0.9948, 0.8438, 0.8471, 0.8438, 0.8471, 0.8438, 0.9948, 0.8125, 0.9948, 0.8125, 0.8471, 0.8125, 0.8471, 0.8125, 0.9948, 0.7813, 0.9948, 0.7812, 0.8471, 0.7812, 0.8471, 0.7813, 0.9948, 0.75, 0.9948, 0.75, 0.8471, 0.75, 0.8471, 0.75, 0.9948, 0.7188, 0.9948, 0.7188, 0.8471, 0.7188, 0.8471, 0.7188, 0.9948, 0.6875, 0.9948, 0.6875, 0.8471, 0.6875, 0.8471, 0.6875, 0.9948, 0.6562, 0.9948, 0.6562, 0.8471, 0.6562, 0.8471, 0.6562, 0.9948, 0.625, 0.9948, 0.625, 0.8471, 0.625, 0.8471, 0.625, 0.9948, 0.5938, 0.9948, 0.5938, 0.8471, 0.5938, 0.8471, 0.5938, 0.9948, 0.5625, 0.9948, 0.5625, 0.8471, 0.5625, 0.8471, 0.5625, 0.9948, 0.5312, 0.9948, 0.5312, 0.8471, 0.5312, 0.8471, 0.5312, 0.9948, 0.5, 0.9948, 0.5, 0.8471, 0.5, 0.8471, 0.5, 0.9948, 0.4688, 0.9948, 0.4688, 0.8471, 0.4688, 0.8471, 0.4688, 0.9948, 0.4375, 0.9948, 0.4375, 0.8471, 0.4375, 0.8471, 0.4375, 0.9948, 0.4062, 0.9948, 0.4062, 0.8471, 0.4062, 0.8471, 0.4062, 0.9948, 0.375, 0.9948, 0.375, 0.8471, 0.375, 0.8471, 0.375, 0.9948, 0.3438, 0.9948, 0.3438, 0.8471, 0.3438, 0.8471, 0.3438, 0.9948, 0.3125, 0.9948, 0.3125, 0.8471, 0.3125, 0.8471, 0.3125, 0.9948, 0.2812, 0.9948, 0.2812, 0.8471, 0.2812, 0.8471, 0.2812, 0.9948, 0.25, 0.9948, 0.25, 0.8471, 0.25, 0.8471, 0.25, 0.9948, 0.2187, 0.9948, 0.2187, 0.8471, 0.2187, 0.8471, 0.2187, 0.9948, 0.1875, 0.9948, 0.1875, 0.8471, 0.1875, 0.8471, 0.1875, 0.9948, 0.1562, 0.9948, 0.1562, 0.8471, 0.1562, 0.8471, 0.1562, 0.9948, 0.125, 0.9948, 0.125, 0.8471, 0.125, 0.8471, 0.125, 0.9948, 0.09375, 0.9948, 0.09375, 0.8471, 0.09375, 0.8471, 0.09375, 0.9948, 0.0625, 0.9948, 0.0625, 0.8471, 0.0625, 0.8471, 0.0625, 0.9948, 0.03125, 0.9948, 0.03125, 0.8471, 0.03125, 0.8471, 0.03125, 0.9948, 0.0, 0.9948, 0.0, 0.8471, 0.03125, 0.5084, 0.03125, 0.5084, 0.0, 0.5084, 0.0, 0.5084, 0.0625, 0.5084, 0.0625, 0.5084, 0.03125, 0.5084, 0.03125, 0.5084, 0.09375, 0.5084, 0.09375, 0.5084, 0.0625, 0.5084, 0.0625, 0.5084, 0.125, 0.5084, 0.125, 0.5084, 0.09375, 0.5084, 0.09375, 0.5084, 0.1562, 0.5084, 0.1562, 0.5084, 0.125, 0.5084, 0.125, 0.5084, 0.1875, 0.5084, 0.1875, 0.5084, 0.1562, 0.5084, 0.1562, 0.5084, 0.2188, 0.5084, 0.2188, 0.5084, 0.1875, 0.5084, 0.1875, 0.5084, 0.25, 0.5084, 0.25, 0.5084, 0.2188, 0.5084, 0.2188, 0.5084, 0.2812, 0.5084, 0.2812, 0.5084, 0.25, 0.5084, 0.25, 0.5084, 0.3125, 0.5084, 0.3125, 0.5084, 0.2812, 0.5084, 0.2812, 0.5084, 0.3438, 0.5084, 0.3438, 0.5084, 0.3125, 0.5084, 0.3125, 0.5084, 0.375, 0.5084, 0.375, 0.5084, 0.3438, 0.5084, 0.3438, 0.5084, 0.4062, 0.5084, 0.4062, 0.5084, 0.375, 0.5084, 0.375, 0.5084, 0.4375, 0.5084, 0.4375, 0.5084, 0.4062, 0.5084, 0.4062, 0.5084, 0.4688, 0.5084, 0.4688, 0.5084, 0.4375, 0.5084, 0.4375, 0.5084, 0.5, 0.5084, 0.5, 0.5084, 0.4688, 0.5084, 0.4688, 0.5084, 0.5312, 0.5084, 0.5312, 0.5084, 0.5, 0.5084, 0.5, 0.5084, 0.5625, 0.5084, 0.5625, 0.5084, 0.5312, 0.5084, 0.5312, 0.5084, 0.5938, 0.5084, 0.5938, 0.5084, 0.5625, 0.5084, 0.5625, 0.5084, 0.625, 0.5084, 0.625, 0.5084, 0.5938, 0.5084, 0.5938, 0.5084, 0.6562, 0.5084, 0.6562, 0.5084, 0.625, 0.5084, 0.625, 0.5084, 0.6875, 0.5084, 0.6875, 0.5084, 0.6562, 0.5084, 0.6562, 0.5084, 0.7188, 0.5084, 0.7188, 0.5084, 0.6875, 0.5084, 0.6875, 0.5084, 0.75, 0.5084, 0.75, 0.5084, 0.7188, 0.5084, 0.7188, 0.5084, 0.7812, 0.5084, 0.7812, 0.5084, 0.75, 0.5084, 0.75, 0.5084, 0.8125, 0.5084, 0.8125, 0.5084, 0.7812, 0.5084, 0.7812, 0.5084, 0.8438, 0.5084, 0.8438, 0.5084, 0.8125, 0.5084, 0.8125, 0.5084, 0.875, 0.5084, 0.875, 0.5084, 0.8438, 0.5084, 0.8438, 0.5084, 0.9062, 0.5084, 0.9062, 0.5084, 0.875, 0.5084, 0.875, 0.5084, 0.9375, 0.5084, 0.9375, 0.5084, 0.9062, 0.5084, 0.9062, 0.5084, 0.9688, 0.5084, 0.9688, 0.5084, 0.9375, 0.5084, 0.9375, 0.5084, 1.0, 0.5084, 1.0, 0.5084, 0.9688, 0.5084, 0.9688, 0.5084, 0.03125, 0.6519, 0.03125, 0.8422, 0.0, 0.8422, 0.0, 0.6519, 0.0625, 0.6519, 0.0625, 0.8422, 0.03125, 0.8422, 0.03125, 0.6519, 0.09375, 0.6519, 0.09375, 0.8422, 0.0625, 0.8422, 0.0625, 0.6519, 0.125, 0.6519, 0.125, 0.8422, 0.09375, 0.8422, 0.09375, 0.6519, 0.1562, 0.6519, 0.1562, 0.8422, 0.125, 0.8422, 0.125, 0.6519, 0.1875, 0.6519, 0.1875, 0.8422, 0.1562, 0.8422, 0.1562, 0.6519, 0.2188, 0.6519, 0.2188, 0.8422, 0.1875, 0.8422, 0.1875, 0.6519, 0.25, 0.6519, 0.25, 0.8422, 0.2188, 0.8422, 0.2188, 0.6519, 0.2812, 0.6519, 0.2812, 0.8422, 0.25, 0.8422, 0.25, 0.6519, 0.3125, 0.6519, 0.3125, 0.8422, 0.2812, 0.8422, 0.2812, 0.6519, 0.3438, 0.6519, 0.3438, 0.8422, 0.3125, 0.8422, 0.3125, 0.6519, 0.375, 0.6519, 0.375, 0.8422, 0.3438, 0.8422, 0.3438, 0.6519, 0.4062, 0.6519, 0.4062, 0.8422, 0.375, 0.8422, 0.375, 0.6519, 0.4375, 0.6519, 0.4375, 0.8422, 0.4062, 0.8422, 0.4062, 0.6519, 0.4688, 0.6519, 0.4688, 0.8422, 0.4375, 0.8422, 0.4375, 0.6519, 0.5, 0.6519, 0.5, 0.8422, 0.4688, 0.8422, 0.4688, 0.6519, 0.5312, 0.6519, 0.5312, 0.8422, 0.5, 0.8422, 0.5, 0.6519, 0.5625, 0.6519, 0.5625, 0.8422, 0.5312, 0.8422, 0.5312, 0.6519, 0.5938, 0.6519, 0.5938, 0.8422, 0.5625, 0.8422, 0.5625, 0.6519, 0.625, 0.6519, 0.625, 0.8422, 0.5938, 0.8422, 0.5938, 0.6519, 0.6562, 0.6519, 0.6562, 0.8422, 0.625, 0.8422, 0.625, 0.6519, 0.6875, 0.6519, 0.6875, 0.8422, 0.6562, 0.8422, 0.6562, 0.6519, 0.7188, 0.6519, 0.7188, 0.8422, 0.6875, 0.8422, 0.6875, 0.6519, 0.75, 0.6519, 0.75, 0.8422, 0.7188, 0.8422, 0.7188, 0.6519, 0.7812, 0.6519, 0.7813, 0.8422, 0.75, 0.8422, 0.75, 0.6519, 0.8125, 0.6519, 0.8125, 0.8422, 0.7813, 0.8422, 0.7812, 0.6519, 0.8438, 0.6519, 0.8438, 0.8422, 0.8125, 0.8422, 0.8125, 0.6519, 0.875, 0.6519, 0.875, 0.8422, 0.8438, 0.8422, 0.8438, 0.6519, 0.9062, 0.6519, 0.9062, 0.8422, 0.875, 0.8422, 0.875, 0.6519, 0.9375, 0.6519, 0.9375, 0.8422, 0.9062, 0.8422, 0.9062, 0.6519, 0.9687, 0.6519, 0.9688, 0.8422, 0.9375, 0.8422, 0.9375, 0.6519, 1.0, 0.6519, 1.0, 0.8422, 0.9688, 0.8422, 0.9687, 0.6519, 1.0, 0.5084, 1.0, 0.6449, 0.9688, 0.6449, 0.9688, 0.5084, 0.9688, 0.5084, 0.9688, 0.6449, 0.9375, 0.6449, 0.9375, 0.5084, 0.9375, 0.5084, 0.9375, 0.6449, 0.9062, 0.6449, 0.9062, 0.5084, 0.9062, 0.5084, 0.9062, 0.6449, 0.875, 0.6449, 0.875, 0.5084, 0.875, 0.5084, 0.875, 0.6449, 0.8438, 0.6449, 0.8438, 0.5084, 0.8438, 0.5084, 0.8438, 0.6449, 0.8125, 0.6449, 0.8125, 0.5084, 0.8125, 0.5084, 0.8125, 0.6449, 0.7812, 0.6449, 0.7812, 0.5084, 0.7812, 0.5084, 0.7812, 0.6449, 0.75, 0.6449, 0.75, 0.5084, 0.75, 0.5084, 0.75, 0.6449, 0.7188, 0.6449, 0.7188, 0.5084, 0.7188, 0.5084, 0.7188, 0.6449, 0.6875, 0.6449, 0.6875, 0.5084, 0.6875, 0.5084, 0.6875, 0.6449, 0.6562, 0.6449, 0.6562, 0.5084, 0.6562, 0.5084, 0.6562, 0.6449, 0.625, 0.6449, 0.625, 0.5084, 0.625, 0.5084, 0.625, 0.6449, 0.5938, 0.6449, 0.5938, 0.5084, 0.5938, 0.5084, 0.5938, 0.6449, 0.5625, 0.6449, 0.5625, 0.5084, 0.5625, 0.5084, 0.5625, 0.6449, 0.5312, 0.6449, 0.5312, 0.5084, 0.5312, 0.5084, 0.5312, 0.6449, 0.5, 0.6449, 0.5, 0.5084, 0.5, 0.5084, 0.5, 0.6449, 0.4688, 0.6449, 0.4688, 0.5084, 0.4688, 0.5084, 0.4688, 0.6449, 0.4375, 0.6449, 0.4375, 0.5084, 0.4375, 0.5084, 0.4375, 0.6449, 0.4062, 0.6449, 0.4062, 0.5084, 0.4062, 0.5084, 0.4062, 0.6449, 0.375, 0.6449, 0.375, 0.5084, 0.375, 0.5084, 0.375, 0.6449, 0.3438, 0.6449, 0.3438, 0.5084, 0.3438, 0.5084, 0.3438, 0.6449, 0.3125, 0.6449, 0.3125, 0.5084, 0.3125, 0.5084, 0.3125, 0.6449, 0.2812, 0.6449, 0.2812, 0.5084, 0.2812, 0.5084, 0.2812, 0.6449, 0.25, 0.6449, 0.25, 0.5084, 0.25, 0.5084, 0.25, 0.6449, 0.2188, 0.6449, 0.2188, 0.5084, 0.2188, 0.5084, 0.2188, 0.6449, 0.1875, 0.6449, 0.1875, 0.5084, 0.1875, 0.5084, 0.1875, 0.6449, 0.1562, 0.6449, 0.1562, 0.5084, 0.1562, 0.5084, 0.1562, 0.6449, 0.125, 0.6449, 0.125, 0.5084, 0.125, 0.5084, 0.125, 0.6449, 0.09375, 0.6449, 0.09375, 0.5084, 0.09375, 0.5084, 0.09375, 0.6449, 0.0625, 0.6449, 0.0625, 0.5084, 0.0625, 0.5084, 0.0625, 0.6449, 0.03125, 0.6449, 0.03125, 0.5084, 0.03125, 0.5084, 0.03125, 0.6449, 0.0, 0.6449, 0.0, 0.5084, 1.0, 0.8471, 0.9688, 0.8471, 0.9688, 0.8471, 1.0, 0.8471, 0.1562, 0.8471, 0.125, 0.8471, 0.125, 0.8471, 0.1562, 0.8471, 0.03125, 0.8422, 0.0625, 0.8422, 0.0625, 0.8422, 0.03125, 0.8422, 0.8438, 0.8422, 0.875, 0.8422, 0.875, 0.8422, 0.8438, 0.8422, 0.9688, 0.8471, 0.9375, 0.8471, 0.9375, 0.8471, 0.9688, 0.8471, 0.125, 0.8471, 0.09375, 0.8471, 0.09375, 0.8471, 0.125, 0.8471, 0.0, 0.8422, 0.03125, 0.8422, 0.03125, 0.8422, 0.0, 0.8422, 0.8125, 0.8422, 0.8438, 0.8422, 0.8438, 0.8422, 0.8125, 0.8422, 0.9375, 0.8471, 0.9062, 0.8471, 0.9062, 0.8471, 0.9375, 0.8471, 0.09375, 0.8471, 0.0625, 0.8471, 0.0625, 0.8471, 0.09375, 0.8471, 0.7813, 0.8422, 0.8125, 0.8422, 0.8125, 0.8422, 0.7813, 0.8422, 0.9062, 0.8471, 0.875, 0.8471, 0.875, 0.8471, 0.9062, 0.8471, 0.0625, 0.8471, 0.03125, 0.8471, 0.03125, 0.8471, 0.0625, 0.8471, 0.75, 0.8422, 0.7813, 0.8422, 0.7813, 0.8422, 0.75, 0.8422, 0.875, 0.8471, 0.8438, 0.8471, 0.8438, 0.8471, 0.875, 0.8471, 0.03125, 0.8471, 0.0, 0.8471, 0.0, 0.8471, 0.03125, 0.8471, 0.7188, 0.8422, 0.75, 0.8422, 0.75, 0.8422, 0.7188, 0.8422, 0.8438, 0.8471, 0.8125, 0.8471, 0.8125, 0.8471, 0.8438, 0.8471, 0.6875, 0.8422, 0.7188, 0.8422, 0.7188, 0.8422, 0.6875, 0.8422, 0.8125, 0.8471, 0.7812, 0.8471, 0.7812, 0.8471, 0.8125, 0.8471, 0.6562, 0.8422, 0.6875, 0.8422, 0.6875, 0.8422, 0.6562, 0.8422, 0.7812, 0.8471, 0.75, 0.8471, 0.75, 0.8471, 0.7812, 0.8471, 0.625, 0.8422, 0.6562, 0.8422, 0.6562, 0.8422, 0.625, 0.8422, 0.75, 0.8471, 0.7188, 0.8471, 0.7188, 0.8471, 0.75, 0.8471, 0.5938, 0.8422, 0.625, 0.8422, 0.625, 0.8422, 0.5938, 0.8422, 0.7188, 0.8471, 0.6875, 0.8471, 0.6875, 0.8471, 0.7188, 0.8471, 0.5625, 0.8422, 0.5938, 0.8422, 0.5938, 0.8422, 0.5625, 0.8422, 0.6875, 0.8471, 0.6562, 0.8471, 0.6562, 0.8471, 0.6875, 0.8471, 0.5312, 0.8422, 0.5625, 0.8422, 0.5625, 0.8422, 0.5312, 0.8422, 0.6562, 0.8471, 0.625, 0.8471, 0.625, 0.8471, 0.6562, 0.8471, 0.5, 0.8422, 0.5312, 0.8422, 0.5312, 0.8422, 0.5, 0.8422, 0.625, 0.8471, 0.5938, 0.8471, 0.5938, 0.8471, 0.625, 0.8471, 0.2812, 0.6519, 0.25, 0.6519, 0.25, 0.6519, 0.2812, 0.6519, 0.375, 0.6449, 0.4062, 0.6449, 0.4062, 0.6449, 0.375, 0.6449, 0.3125, 0.6519, 0.2812, 0.6519, 0.2812, 0.6519, 0.3125, 0.6519, 0.4062, 0.6449, 0.4375, 0.6449, 0.4375, 0.6449, 0.4062, 0.6449, 0.3438, 0.6519, 0.3125, 0.6519, 0.3125, 0.6519, 0.3438, 0.6519, 0.4375, 0.6449, 0.4688, 0.6449, 0.4688, 0.6449, 0.4375, 0.6449, 0.375, 0.6519, 0.3438, 0.6519, 0.3438, 0.6519, 0.375, 0.6519, 0.4688, 0.6449, 0.5, 0.6449, 0.5, 0.6449, 0.4688, 0.6449, 0.4062, 0.6519, 0.375, 0.6519, 0.375, 0.6519, 0.4062, 0.6519, 0.5, 0.6449, 0.5312, 0.6449, 0.5312, 0.6449, 0.5, 0.6449, 0.4375, 0.6519, 0.4062, 0.6519, 0.4062, 0.6519, 0.4375, 0.6519, 0.5312, 0.6449, 0.5625, 0.6449, 0.5625, 0.6449, 0.5312, 0.6449, 0.4688, 0.6519, 0.4375, 0.6519, 0.4375, 0.6519, 0.4688, 0.6519, 0.5, 0.6519, 0.4688, 0.6519, 0.4688, 0.6519, 0.5, 0.6519, 0.5625, 0.6449, 0.5938, 0.6449, 0.5938, 0.6449, 0.5625, 0.6449, 0.5312, 0.6519, 0.5, 0.6519, 0.5, 0.6519, 0.5312, 0.6519, 0.5938, 0.6449, 0.625, 0.6449, 0.625, 0.6449, 0.5938, 0.6449, 0.5625, 0.6519, 0.5312, 0.6519, 0.5312, 0.6519, 0.5625, 0.6519, 0.625, 0.6449, 0.6562, 0.6449, 0.6562, 0.6449, 0.625, 0.6449, 0.5938, 0.6519, 0.5625, 0.6519, 0.5625, 0.6519, 0.5938, 0.6519, 0.6562, 0.6449, 0.6875, 0.6449, 0.6875, 0.6449, 0.6562, 0.6449, 0.625, 0.6519, 0.5938, 0.6519, 0.5938, 0.6519, 0.625, 0.6519, 0.6875, 0.6449, 0.7188, 0.6449, 0.7188, 0.6449, 0.6875, 0.6449, 0.6562, 0.6519, 0.625, 0.6519, 0.625, 0.6519, 0.6562, 0.6519, 0.7188, 0.6449, 0.75, 0.6449, 0.75, 0.6449, 0.7188, 0.6449, 0.6875, 0.6519, 0.6562, 0.6519, 0.6562, 0.6519, 0.6875, 0.6519, 0.75, 0.6449, 0.7812, 0.6449, 0.7812, 0.6449, 0.75, 0.6449, 0.7188, 0.6519, 0.6875, 0.6519, 0.6875, 0.6519, 0.7188, 0.6519, 0.7812, 0.6449, 0.8125, 0.6449, 0.8125, 0.6449, 0.7812, 0.6449, 0.75, 0.6519, 0.7188, 0.6519, 0.7188, 0.6519, 0.75, 0.6519, 0.8125, 0.6449, 0.8438, 0.6449, 0.8438, 0.6449, 0.8125, 0.6449, 0.0, 0.6449, 0.03125, 0.6449, 0.03125, 0.6449, 0.0, 0.6449, 1.0, 0.6449, 1.0, 0.6519, 0.9687, 0.6519, 0.9688, 0.6449, 0.9688, 0.6449, 0.9687, 0.6519, 0.9375, 0.6519, 0.9375, 0.6449, 0.9375, 0.6449, 0.9375, 0.6519, 0.9062, 0.6519, 0.9062, 0.6449, 0.9062, 0.6449, 0.9062, 0.6519, 0.875, 0.6519, 0.875, 0.6449, 0.875, 0.6449, 0.875, 0.6519, 0.8438, 0.6519, 0.8438, 0.6449, 0.8438, 0.6449, 0.8438, 0.6519, 0.8125, 0.6519, 0.8125, 0.6449, 0.8125, 0.6449, 0.8125, 0.6519, 0.7812, 0.6519, 0.7812, 0.6449, 0.7812, 0.6449, 0.7812, 0.6519, 0.75, 0.6519, 0.75, 0.6449, 0.75, 0.6449, 0.75, 0.6519, 0.7188, 0.6519, 0.7188, 0.6449, 0.7188, 0.6449, 0.7188, 0.6519, 0.6875, 0.6519, 0.6875, 0.6449, 0.6875, 0.6449, 0.6875, 0.6519, 0.6562, 0.6519, 0.6562, 0.6449, 0.6562, 0.6449, 0.6562, 0.6519, 0.625, 0.6519, 0.625, 0.6449, 0.625, 0.6449, 0.625, 0.6519, 0.5938, 0.6519, 0.5938, 0.6449, 0.5938, 0.6449, 0.5938, 0.6519, 0.5625, 0.6519, 0.5625, 0.6449, 0.5625, 0.6449, 0.5625, 0.6519, 0.5312, 0.6519, 0.5312, 0.6449, 0.5312, 0.6449, 0.5312, 0.6519, 0.5, 0.6519, 0.5, 0.6449, 0.5, 0.6449, 0.5, 0.6519, 0.4688, 0.6519, 0.4688, 0.6449, 0.4688, 0.6449, 0.4688, 0.6519, 0.4375, 0.6519, 0.4375, 0.6449, 0.4375, 0.6449, 0.4375, 0.6519, 0.4062, 0.6519, 0.4062, 0.6449, 0.4062, 0.6449, 0.4062, 0.6519, 0.375, 0.6519, 0.375, 0.6449, 0.375, 0.6449, 0.375, 0.6519, 0.3438, 0.6519, 0.3438, 0.6449, 0.3438, 0.6449, 0.3438, 0.6519, 0.3125, 0.6519, 0.3125, 0.6449, 0.3125, 0.6449, 0.3125, 0.6519, 0.2812, 0.6519, 0.2812, 0.6449, 0.2812, 0.6449, 0.2812, 0.6519, 0.25, 0.6519, 0.25, 0.6449, 0.25, 0.6449, 0.25, 0.6519, 0.2188, 0.6519, 0.2188, 0.6449, 0.2188, 0.6449, 0.2188, 0.6519, 0.1875, 0.6519, 0.1875, 0.6449, 0.1875, 0.6449, 0.1875, 0.6519, 0.1562, 0.6519, 0.1562, 0.6449, 0.1562, 0.6449, 0.1562, 0.6519, 0.125, 0.6519, 0.125, 0.6449, 0.125, 0.6449, 0.125, 0.6519, 0.09375, 0.6519, 0.09375, 0.6449, 0.09375, 0.6449, 0.09375, 0.6519, 0.0625, 0.6519, 0.0625, 0.6449, 0.0625, 0.6449, 0.0625, 0.6519, 0.03125, 0.6519, 0.03125, 0.6449, 0.03125, 0.6449, 0.03125, 0.6519, 0.0, 0.6519, 0.0, 0.6449, 0.3438, 0.6449, 0.375, 0.6449, 0.375, 0.6449, 0.3438, 0.6449, 0.25, 0.6519, 0.2188, 0.6519, 0.2188, 0.6519, 0.25, 0.6519, 0.3125, 0.6449, 0.3438, 0.6449, 0.3438, 0.6449, 0.3125, 0.6449, 0.2188, 0.6519, 0.1875, 0.6519, 0.1875, 0.6519, 0.2188, 0.6519, 0.2812, 0.6449, 0.3125, 0.6449, 0.3125, 0.6449, 0.2812, 0.6449, 0.1875, 0.6519, 0.1562, 0.6519, 0.1562, 0.6519, 0.1875, 0.6519, 0.25, 0.6449, 0.2812, 0.6449, 0.2812, 0.6449, 0.25, 0.6449, 1.0, 0.6519, 0.9687, 0.6519, 0.9687, 0.6519, 1.0, 0.6519, 0.1562, 0.6519, 0.125, 0.6519, 0.125, 0.6519, 0.1562, 0.6519, 0.2188, 0.6449, 0.25, 0.6449, 0.25, 0.6449, 0.2188, 0.6449, 0.9687, 0.6519, 0.9375, 0.6519, 0.9375, 0.6519, 0.9687, 0.6519, 0.125, 0.6519, 0.09375, 0.6519, 0.09375, 0.6519, 0.125, 0.6519, 0.1875, 0.6449, 0.2188, 0.6449, 0.2188, 0.6449, 0.1875, 0.6449, 0.9375, 0.6519, 0.9062, 0.6519, 0.9062, 0.6519, 0.9375, 0.6519, 0.09375, 0.6519, 0.0625, 0.6519, 0.0625, 0.6519, 0.09375, 0.6519, 0.1562, 0.6449, 0.1875, 0.6449, 0.1875, 0.6449, 0.1562, 0.6449, 0.9062, 0.6519, 0.875, 0.6519, 0.875, 0.6519, 0.9062, 0.6519, 0.9688, 0.6449, 1.0, 0.6449, 1.0, 0.6449, 0.9688, 0.6449, 0.0625, 0.6519, 0.03125, 0.6519, 0.03125, 0.6519, 0.0625, 0.6519, 0.125, 0.6449, 0.1562, 0.6449, 0.1562, 0.6449, 0.125, 0.6449, 0.875, 0.6519, 0.8438, 0.6519, 0.8438, 0.6519, 0.875, 0.6519, 0.9375, 0.6449, 0.9688, 0.6449, 0.9688, 0.6449, 0.9375, 0.6449, 0.03125, 0.6519, 0.0, 0.6519, 0.0, 0.6519, 0.03125, 0.6519, 0.09375, 0.6449, 0.125, 0.6449, 0.125, 0.6449, 0.09375, 0.6449, 0.8438, 0.6519, 0.8125, 0.6519, 0.8125, 0.6519, 0.8438, 0.6519, 0.9062, 0.6449, 0.9375, 0.6449, 0.9375, 0.6449, 0.9062, 0.6449, 0.0625, 0.6449, 0.09375, 0.6449, 0.09375, 0.6449, 0.0625, 0.6449, 0.875, 0.6449, 0.9062, 0.6449, 0.9062, 0.6449, 0.875, 0.6449, 0.8125, 0.6519, 0.7812, 0.6519, 0.7812, 0.6519, 0.8125, 0.6519, 0.03125, 0.6449, 0.0625, 0.6449, 0.0625, 0.6449, 0.03125, 0.6449, 0.8438, 0.6449, 0.875, 0.6449, 0.875, 0.6449, 0.8438, 0.6449, 0.7812, 0.6519, 0.75, 0.6519, 0.75, 0.6519, 0.7812, 0.6519, 0.03125, 0.8422, 0.03125, 0.8471, 0.0, 0.8471, 0.0, 0.8422, 0.0625, 0.8422, 0.0625, 0.8471, 0.03125, 0.8471, 0.03125, 0.8422, 0.09375, 0.8422, 0.09375, 0.8471, 0.0625, 0.8471, 0.0625, 0.8422, 0.125, 0.8422, 0.125, 0.8471, 0.09375, 0.8471, 0.09375, 0.8422, 0.1562, 0.8422, 0.1562, 0.8471, 0.125, 0.8471, 0.125, 0.8422, 0.1875, 0.8422, 0.1875, 0.8471, 0.1562, 0.8471, 0.1562, 0.8422, 0.2188, 0.8422, 0.2187, 0.8471, 0.1875, 0.8471, 0.1875, 0.8422, 0.25, 0.8422, 0.25, 0.8471, 0.2187, 0.8471, 0.2188, 0.8422, 0.2812, 0.8422, 0.2812, 0.8471, 0.25, 0.8471, 0.25, 0.8422, 0.3125, 0.8422, 0.3125, 0.8471, 0.2812, 0.8471, 0.2812, 0.8422, 0.3438, 0.8422, 0.3438, 0.8471, 0.3125, 0.8471, 0.3125, 0.8422, 0.375, 0.8422, 0.375, 0.8471, 0.3438, 0.8471, 0.3438, 0.8422, 0.4062, 0.8422, 0.4062, 0.8471, 0.375, 0.8471, 0.375, 0.8422, 0.4375, 0.8422, 0.4375, 0.8471, 0.4062, 0.8471, 0.4062, 0.8422, 0.4688, 0.8422, 0.4688, 0.8471, 0.4375, 0.8471, 0.4375, 0.8422, 0.5, 0.8422, 0.5, 0.8471, 0.4688, 0.8471, 0.4688, 0.8422, 0.5312, 0.8422, 0.5312, 0.8471, 0.5, 0.8471, 0.5, 0.8422, 0.5625, 0.8422, 0.5625, 0.8471, 0.5312, 0.8471, 0.5312, 0.8422, 0.5938, 0.8422, 0.5938, 0.8471, 0.5625, 0.8471, 0.5625, 0.8422, 0.625, 0.8422, 0.625, 0.8471, 0.5938, 0.8471, 0.5938, 0.8422, 0.6562, 0.8422, 0.6562, 0.8471, 0.625, 0.8471, 0.625, 0.8422, 0.6875, 0.8422, 0.6875, 0.8471, 0.6562, 0.8471, 0.6562, 0.8422, 0.7188, 0.8422, 0.7188, 0.8471, 0.6875, 0.8471, 0.6875, 0.8422, 0.75, 0.8422, 0.75, 0.8471, 0.7188, 0.8471, 0.7188, 0.8422, 0.7813, 0.8422, 0.7812, 0.8471, 0.75, 0.8471, 0.75, 0.8422, 0.8125, 0.8422, 0.8125, 0.8471, 0.7812, 0.8471, 0.7813, 0.8422, 0.8438, 0.8422, 0.8438, 0.8471, 0.8125, 0.8471, 0.8125, 0.8422, 0.875, 0.8422, 0.875, 0.8471, 0.8438, 0.8471, 0.8438, 0.8422, 0.9062, 0.8422, 0.9062, 0.8471, 0.875, 0.8471, 0.875, 0.8422, 0.9375, 0.8422, 0.9375, 0.8471, 0.9062, 0.8471, 0.9062, 0.8422, 0.9688, 0.8422, 0.9688, 0.8471, 0.9375, 0.8471, 0.9375, 0.8422, 1.0, 0.8422, 1.0, 0.8471, 0.9688, 0.8471, 0.9688, 0.8422, 0.875, 0.8422, 0.9062, 0.8422, 0.9062, 0.8422, 0.875, 0.8422, 0.0625, 0.8422, 0.09375, 0.8422, 0.09375, 0.8422, 0.0625, 0.8422, 0.1875, 0.8471, 0.1562, 0.8471, 0.1562, 0.8471, 0.1875, 0.8471, 0.9062, 0.8422, 0.9375, 0.8422, 0.9375, 0.8422, 0.9062, 0.8422, 0.09375, 0.8422, 0.125, 0.8422, 0.125, 0.8422, 0.09375, 0.8422, 0.2187, 0.8471, 0.1875, 0.8471, 0.1875, 0.8471, 0.2187, 0.8471, 0.9375, 0.8422, 0.9688, 0.8422, 0.9688, 0.8422, 0.9375, 0.8422, 0.125, 0.8422, 0.1562, 0.8422, 0.1562, 0.8422, 0.125, 0.8422, 0.25, 0.8471, 0.2187, 0.8471, 0.2187, 0.8471, 0.25, 0.8471, 0.9688, 0.8422, 1.0, 0.8422, 1.0, 0.8422, 0.9688, 0.8422, 0.1562, 0.8422, 0.1875, 0.8422, 0.1875, 0.8422, 0.1562, 0.8422, 0.2812, 0.8471, 0.25, 0.8471, 0.25, 0.8471, 0.2812, 0.8471, 0.1875, 0.8422, 0.2188, 0.8422, 0.2188, 0.8422, 0.1875, 0.8422, 0.3125, 0.8471, 0.2812, 0.8471, 0.2812, 0.8471, 0.3125, 0.8471, 0.2188, 0.8422, 0.25, 0.8422, 0.25, 0.8422, 0.2188, 0.8422, 0.3438, 0.8471, 0.3125, 0.8471, 0.3125, 0.8471, 0.3438, 0.8471, 0.25, 0.8422, 0.2812, 0.8422, 0.2812, 0.8422, 0.25, 0.8422, 0.375, 0.8471, 0.3438, 0.8471, 0.3438, 0.8471, 0.375, 0.8471, 0.2812, 0.8422, 0.3125, 0.8422, 0.3125, 0.8422, 0.2812, 0.8422, 0.4062, 0.8471, 0.375, 0.8471, 0.375, 0.8471, 0.4062, 0.8471, 0.3125, 0.8422, 0.3438, 0.8422, 0.3438, 0.8422, 0.3125, 0.8422, 0.4375, 0.8471, 0.4062, 0.8471, 0.4062, 0.8471, 0.4375, 0.8471, 0.4688, 0.8471, 0.4375, 0.8471, 0.4375, 0.8471, 0.4688, 0.8471, 0.3438, 0.8422, 0.375, 0.8422, 0.375, 0.8422, 0.3438, 0.8422, 0.5, 0.8471, 0.4688, 0.8471, 0.4688, 0.8471, 0.5, 0.8471, 0.375, 0.8422, 0.4062, 0.8422, 0.4062, 0.8422, 0.375, 0.8422, 0.5312, 0.8471, 0.5, 0.8471, 0.5, 0.8471, 0.5312, 0.8471, 0.4062, 0.8422, 0.4375, 0.8422, 0.4375, 0.8422, 0.4062, 0.8422, 0.4375, 0.8422, 0.4688, 0.8422, 0.4688, 0.8422, 0.4375, 0.8422, 0.5625, 0.8471, 0.5312, 0.8471, 0.5312, 0.8471, 0.5625, 0.8471, 0.4688, 0.8422, 0.5, 0.8422, 0.5, 0.8422, 0.4688, 0.8422, 0.5938, 0.8471, 0.5625, 0.8471, 0.5625, 0.8471, 0.5938, 0.8471])
me_cylinder.materials.append(mat_material)
me_cylinder.use_remesh_fix_poles = True
me_cylinder.use_remesh_preserve_attributes = False
me_cylinder.use_mirror_vertex_groups = False
me_cylinder.update()
me_cylinder_001 = bpy.data.meshes.new('Cylinder.001')
me_cylinder_001.from_pydata([(0.0, 1.0, -1.0), (0.0, 1.0, 1.0), (0.1951, 0.9808, -1.0), (0.1951, 0.9808, 1.0), (0.3827, 0.9239, -1.0), (0.3827, 0.9239, 1.0), (0.5556, 0.8315, -1.0), (0.5556, 0.8315, 1.0), (0.7071, 0.7071, -1.0), (0.7071, 0.7071, 1.0), (0.8315, 0.5556, -1.0), (0.8315, 0.5556, 1.0), (0.9239, 0.3827, -1.0), (0.9239, 0.3827, 1.0), (0.9808, 0.1951, -1.0), (0.9808, 0.1951, 1.0), (1.0, 7.55e-08, -1.0), (1.0, 7.55e-08, 1.0), (0.9808, -0.1951, -1.0), (0.9808, -0.1951, 1.0), (0.9239, -0.3827, -1.0), (0.9239, -0.3827, 1.0), (0.8315, -0.5556, -1.0), (0.8315, -0.5556, 1.0), (0.7071, -0.7071, -1.0), (0.7071, -0.7071, 1.0), (0.5556, -0.8315, -1.0), (0.5556, -0.8315, 1.0), (0.3827, -0.9239, -1.0), (0.3827, -0.9239, 1.0), (0.1951, -0.9808, -1.0), (0.1951, -0.9808, 1.0), (-3.258e-07, -1.0, -1.0), (-3.258e-07, -1.0, 1.0), (-0.1951, -0.9808, -1.0), (-0.1951, -0.9808, 1.0), (-0.3827, -0.9239, -1.0), (-0.3827, -0.9239, 1.0), (-0.5556, -0.8315, -1.0), (-0.5556, -0.8315, 1.0), (-0.7071, -0.7071, -1.0), (-0.7071, -0.7071, 1.0), (-0.8315, -0.5556, -1.0), (-0.8315, -0.5556, 1.0), (-0.9239, -0.3827, -1.0), (-0.9239, -0.3827, 1.0), (-0.9808, -0.1951, -1.0), (-0.9808, -0.1951, 1.0), (-1.0, 9.656e-07, -1.0), (-1.0, 9.656e-07, 1.0), (-0.9808, 0.1951, -1.0), (-0.9808, 0.1951, 1.0), (-0.9239, 0.3827, -1.0), (-0.9239, 0.3827, 1.0), (-0.8315, 0.5556, -1.0), (-0.8315, 0.5556, 1.0), (-0.7071, 0.7071, -1.0), (-0.7071, 0.7071, 1.0), (-0.5556, 0.8315, -1.0), (-0.5556, 0.8315, 1.0), (-0.3827, 0.9239, -1.0), (-0.3827, 0.9239, 1.0), (-0.1951, 0.9808, -1.0), (-0.1951, 0.9808, 1.0)], [], [(0, 1, 3, 2), (2, 3, 5, 4), (4, 5, 7, 6), (6, 7, 9, 8), (8, 9, 11, 10), (10, 11, 13, 12), (12, 13, 15, 14), (14, 15, 17, 16), (16, 17, 19, 18), (18, 19, 21, 20), (20, 21, 23, 22), (22, 23, 25, 24), (24, 25, 27, 26), (26, 27, 29, 28), (28, 29, 31, 30), (30, 31, 33, 32), (32, 33, 35, 34), (34, 35, 37, 36), (36, 37, 39, 38), (38, 39, 41, 40), (40, 41, 43, 42), (42, 43, 45, 44), (44, 45, 47, 46), (46, 47, 49, 48), (48, 49, 51, 50), (50, 51, 53, 52), (52, 53, 55, 54), (54, 55, 57, 56), (56, 57, 59, 58), (58, 59, 61, 60), (3, 1, 63, 61, 59, 57, 55, 53, 51, 49, 47, 45, 43, 41, 39, 37, 35, 33, 31, 29, 27, 25, 23, 21, 19, 17, 15, 13, 11, 9, 7, 5), (60, 61, 63, 62), (62, 63, 1, 0), (0, 2, 4, 6, 8, 10, 12, 14, 16, 18, 20, 22, 24, 26, 28, 30, 32, 34, 36, 38, 40, 42, 44, 46, 48, 50, 52, 54, 56, 58, 60, 62)])
_uv = me_cylinder_001.uv_layers.new(name='UVMap')
_uv.uv.foreach_set('vector', [1.0, 0.5, 1.0, 1.0, 0.9688, 1.0, 0.9688, 0.5, 0.9688, 0.5, 0.9688, 1.0, 0.9375, 1.0, 0.9375, 0.5, 0.9375, 0.5, 0.9375, 1.0, 0.9062, 1.0, 0.9062, 0.5, 0.9062, 0.5, 0.9062, 1.0, 0.875, 1.0, 0.875, 0.5, 0.875, 0.5, 0.875, 1.0, 0.8438, 1.0, 0.8438, 0.5, 0.8438, 0.5, 0.8438, 1.0, 0.8125, 1.0, 0.8125, 0.5, 0.8125, 0.5, 0.8125, 1.0, 0.7812, 1.0, 0.7812, 0.5, 0.7812, 0.5, 0.7812, 1.0, 0.75, 1.0, 0.75, 0.5, 0.75, 0.5, 0.75, 1.0, 0.7188, 1.0, 0.7188, 0.5, 0.7188, 0.5, 0.7188, 1.0, 0.6875, 1.0, 0.6875, 0.5, 0.6875, 0.5, 0.6875, 1.0, 0.6562, 1.0, 0.6562, 0.5, 0.6562, 0.5, 0.6562, 1.0, 0.625, 1.0, 0.625, 0.5, 0.625, 0.5, 0.625, 1.0, 0.5938, 1.0, 0.5938, 0.5, 0.5938, 0.5, 0.5938, 1.0, 0.5625, 1.0, 0.5625, 0.5, 0.5625, 0.5, 0.5625, 1.0, 0.5312, 1.0, 0.5312, 0.5, 0.5312, 0.5, 0.5312, 1.0, 0.5, 1.0, 0.5, 0.5, 0.5, 0.5, 0.5, 1.0, 0.4688, 1.0, 0.4688, 0.5, 0.4688, 0.5, 0.4688, 1.0, 0.4375, 1.0, 0.4375, 0.5, 0.4375, 0.5, 0.4375, 1.0, 0.4062, 1.0, 0.4062, 0.5, 0.4062, 0.5, 0.4062, 1.0, 0.375, 1.0, 0.375, 0.5, 0.375, 0.5, 0.375, 1.0, 0.3438, 1.0, 0.3438, 0.5, 0.3438, 0.5, 0.3438, 1.0, 0.3125, 1.0, 0.3125, 0.5, 0.3125, 0.5, 0.3125, 1.0, 0.2812, 1.0, 0.2812, 0.5, 0.2812, 0.5, 0.2812, 1.0, 0.25, 1.0, 0.25, 0.5, 0.25, 0.5, 0.25, 1.0, 0.2188, 1.0, 0.2188, 0.5, 0.2188, 0.5, 0.2188, 1.0, 0.1875, 1.0, 0.1875, 0.5, 0.1875, 0.5, 0.1875, 1.0, 0.1562, 1.0, 0.1562, 0.5, 0.1562, 0.5, 0.1562, 1.0, 0.125, 1.0, 0.125, 0.5, 0.125, 0.5, 0.125, 1.0, 0.09375, 1.0, 0.09375, 0.5, 0.09375, 0.5, 0.09375, 1.0, 0.0625, 1.0, 0.0625, 0.5, 0.2968, 0.4854, 0.25, 0.49, 0.2032, 0.4854, 0.1582, 0.4717, 0.1167, 0.4496, 0.08029, 0.4197, 0.05045, 0.3833, 0.02827, 0.3418, 0.01461, 0.2968, 0.01, 0.25, 0.01461, 0.2032, 0.02827, 0.1582, 0.05045, 0.1167, 0.08029, 0.08029, 0.1167, 0.05045, 0.1582, 0.02827, 0.2032, 0.01461, 0.25, 0.01, 0.2968, 0.01461, 0.3418, 0.02827, 0.3833, 0.05045, 0.4197, 0.08029, 0.4496, 0.1167, 0.4717, 0.1582, 0.4854, 0.2032, 0.49, 0.25, 0.4854, 0.2968, 0.4717, 0.3418, 0.4496, 0.3833, 0.4197, 0.4197, 0.3833, 0.4496, 0.3418, 0.4717, 0.0625, 0.5, 0.0625, 1.0, 0.03125, 1.0, 0.03125, 0.5, 0.03125, 0.5, 0.03125, 1.0, 0.0, 1.0, 0.0, 0.5, 0.75, 0.49, 0.7968, 0.4854, 0.8418, 0.4717, 0.8833, 0.4496, 0.9197, 0.4197, 0.9496, 0.3833, 0.9717, 0.3418, 0.9854, 0.2968, 0.99, 0.25, 0.9854, 0.2032, 0.9717, 0.1582, 0.9496, 0.1167, 0.9197, 0.08029, 0.8833, 0.05045, 0.8418, 0.02827, 0.7968, 0.01461, 0.75, 0.01, 0.7032, 0.01461, 0.6582, 0.02827, 0.6167, 0.05045, 0.5803, 0.08029, 0.5504, 0.1167, 0.5283, 0.1582, 0.5146, 0.2032, 0.51, 0.25, 0.5146, 0.2968, 0.5283, 0.3418, 0.5504, 0.3833, 0.5803, 0.4197, 0.6167, 0.4496, 0.6582, 0.4717, 0.7032, 0.4854])
me_cylinder_001.use_remesh_fix_poles = True
me_cylinder_001.use_remesh_preserve_attributes = False
me_cylinder_001.use_mirror_vertex_groups = False
me_cylinder_001.update()

# ---- objects
ob_light = bpy.data.objects.new('Light', light_light)
ob_camera = bpy.data.objects.new('Camera', cam_camera)
ob_cylinder = bpy.data.objects.new('Cylinder', me_cylinder)
ob_cylinder_001 = bpy.data.objects.new('Cylinder.001', me_cylinder_001)

# ---- transforms, parenting, visibility, modifiers, constraints
ob_light.location = (4.076, 1.005, 5.904)
ob_light.rotation_euler = (0.6503, 0.05522, 1.866)
ob_light.lock_rotations_4d = False
ob_light.empty_display_type = 'ARROWS'
ob_light.color = (0.0, 0.0, 0.0, 0.0)
ob_light.lineart.crease_threshold = 0.0
ob_camera.location = (7.359, -6.926, 4.958)
ob_camera.rotation_euler = (1.109, 0.0, 0.8149)
ob_camera.lock_rotations_4d = False
ob_camera.empty_display_type = 'ARROWS'
ob_camera.color = (0.0, 0.0, 0.0, 0.0)
ob_camera.display_type = 'WIRE'
ob_camera.lineart.crease_threshold = 0.0
ob_cylinder.location = (0.0, 0.0, 0.0)
ob_cylinder.scale = (0.286, 0.286, 0.4255)
ob_cylinder.lineart.crease_threshold = 0.0
_m = ob_cylinder.modifiers.new('Subdivision', 'SUBSURF')
_m.uv_smooth = 'PRESERVE_CORNERS'
ob_cylinder_001.location = (-0.1754, 0.09253, 0.3077)
ob_cylinder_001.scale = (0.055, 0.055, 0.15)
ob_cylinder_001.lineart.crease_threshold = 0.0

# ---- collection membership
col_collection.objects.link(ob_light)
col_collection.objects.link(ob_camera)
col_collection.objects.link(ob_cylinder)
col_collection.objects.link(ob_cylinder_001)

# ---- scene / render settings (as saved in the file)
scene.camera = ob_camera
scene.frame_start = 1; scene.frame_end = 250; scene.frame_set(1)
scene.render.engine = 'BLENDER_EEVEE_NEXT'
scene.cycles.use_denoising = False
scene.cycles.samples = 128
scene.cycles.sampling_pattern = 'TABULATED_SOBOL'
scene.cycles.use_adaptive_sampling = False
scene.cycles.use_light_tree = False
scene.view_settings.view_transform = 'Filmic'
bpy.context.view_layer.update()
